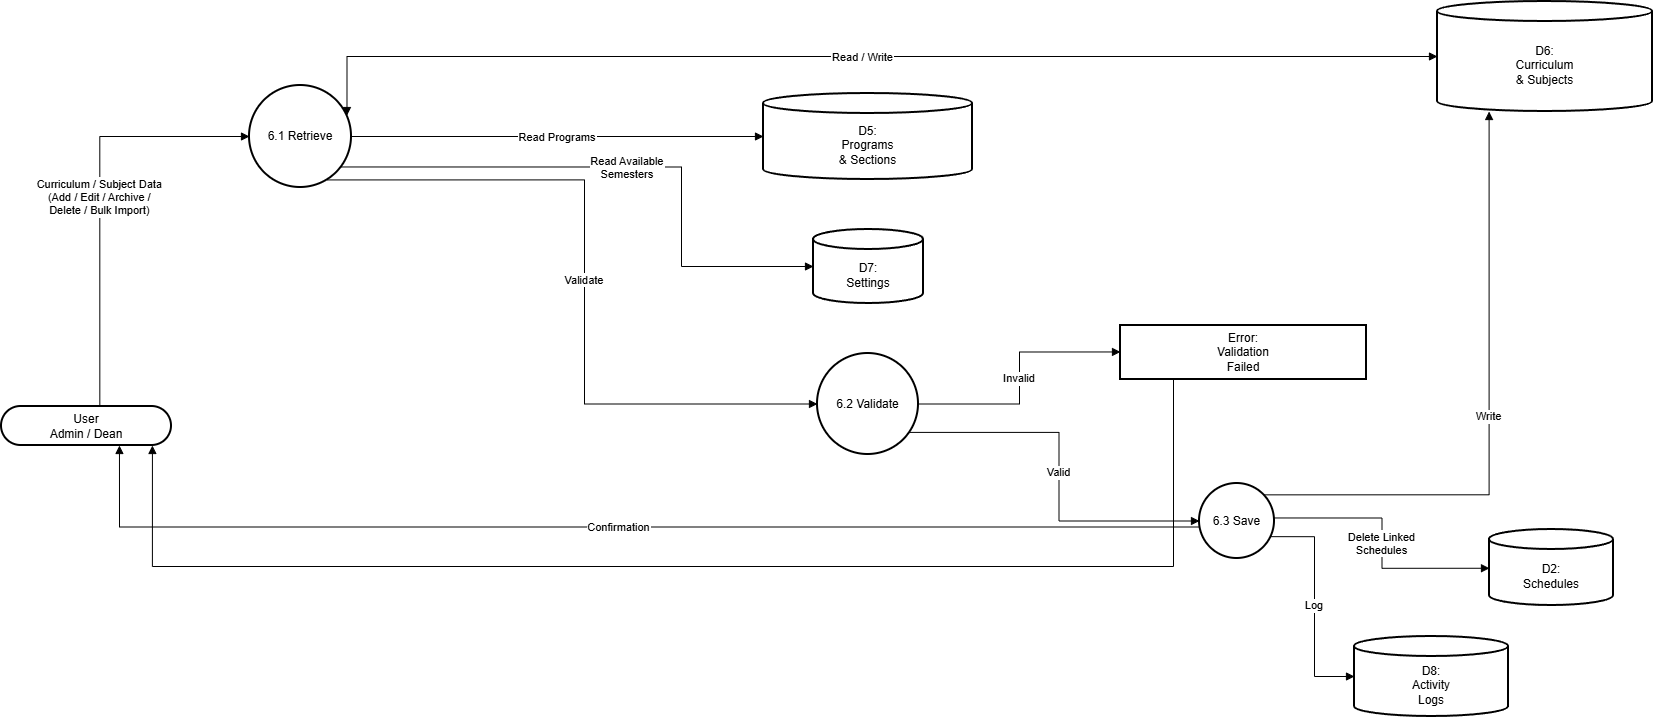

The diagram above was exported from draw.io. Its source (the exported page's mxGraphModel, read from the mxfile embedded in the PNG):
<mxGraphModel dx="1426" dy="825" grid="0" gridSize="10" guides="1" tooltips="1" connect="1" arrows="1" fold="1" page="1" pageScale="1" pageWidth="850" pageHeight="1100" background="#ffffff" math="0" shadow="0">
  <root>
    <mxCell id="0" />
    <mxCell id="1" parent="0" />
    <mxCell id="tBjOJCQz4JF5Mp_9XnNU-2267" parent="1" style="rounded=1;whiteSpace=wrap;arcSize=50;strokeWidth=2;" value="User&#10;Admin / Dean" vertex="1">
      <mxGeometry height="39" width="170" x="20" y="423" as="geometry" />
    </mxCell>
    <mxCell id="tBjOJCQz4JF5Mp_9XnNU-2268" parent="1" style="ellipse;aspect=fixed;strokeWidth=2;whiteSpace=wrap;" value="6.1 Retrieve" vertex="1">
      <mxGeometry height="102" width="102" x="268" y="102" as="geometry" />
    </mxCell>
    <mxCell id="tBjOJCQz4JF5Mp_9XnNU-2269" parent="1" style="ellipse;aspect=fixed;strokeWidth=2;whiteSpace=wrap;" value="6.2 Validate" vertex="1">
      <mxGeometry height="101" width="101" x="836" y="370" as="geometry" />
    </mxCell>
    <mxCell id="tBjOJCQz4JF5Mp_9XnNU-2270" parent="1" style="ellipse;aspect=fixed;strokeWidth=2;whiteSpace=wrap;" value="6.3 Save" vertex="1">
      <mxGeometry height="75" width="75" x="1218" y="500" as="geometry" />
    </mxCell>
    <mxCell id="tBjOJCQz4JF5Mp_9XnNU-2271" parent="1" style="whiteSpace=wrap;strokeWidth=2;" value="Error:&#10;Validation&#10;Failed" vertex="1">
      <mxGeometry height="54" width="246" x="1139" y="342" as="geometry" />
    </mxCell>
    <mxCell id="tBjOJCQz4JF5Mp_9XnNU-2272" parent="1" style="shape=cylinder3;boundedLbl=1;backgroundOutline=1;size=10;strokeWidth=2;whiteSpace=wrap;" value="D2:&#10;Schedules" vertex="1">
      <mxGeometry height="76" width="124" x="1508" y="546" as="geometry" />
    </mxCell>
    <mxCell id="tBjOJCQz4JF5Mp_9XnNU-2273" parent="1" style="shape=cylinder3;boundedLbl=1;backgroundOutline=1;size=10;strokeWidth=2;whiteSpace=wrap;" value="D5:&#10;Programs&#10;&amp; Sections" vertex="1">
      <mxGeometry height="86" width="209" x="782" y="110" as="geometry" />
    </mxCell>
    <mxCell id="tBjOJCQz4JF5Mp_9XnNU-2274" parent="1" style="shape=cylinder3;boundedLbl=1;backgroundOutline=1;size=10;strokeWidth=2;whiteSpace=wrap;" value="D6:&#10;Curriculum&#10;&amp; Subjects" vertex="1">
      <mxGeometry height="110" width="215" x="1456" y="18" as="geometry" />
    </mxCell>
    <mxCell id="tBjOJCQz4JF5Mp_9XnNU-2275" parent="1" style="shape=cylinder3;boundedLbl=1;backgroundOutline=1;size=10;strokeWidth=2;whiteSpace=wrap;" value="D7:&#10;Settings" vertex="1">
      <mxGeometry height="74" width="110" x="832" y="246" as="geometry" />
    </mxCell>
    <mxCell id="tBjOJCQz4JF5Mp_9XnNU-2276" parent="1" style="shape=cylinder3;boundedLbl=1;backgroundOutline=1;size=10;strokeWidth=2;whiteSpace=wrap;" value="D8:&#10;Activity&#10;Logs" vertex="1">
      <mxGeometry height="80" width="154" x="1373" y="653" as="geometry" />
    </mxCell>
    <mxCell id="tBjOJCQz4JF5Mp_9XnNU-2277" edge="1" parent="1" source="tBjOJCQz4JF5Mp_9XnNU-2267" style="startArrow=none;endArrow=block;exitX=0.58;exitY=-0.01;entryX=0;entryY=0.5;rounded=0;edgeStyle=orthogonalEdgeStyle;" target="tBjOJCQz4JF5Mp_9XnNU-2268" value="Curriculum / Subject Data&#10;(Add / Edit / Archive /&#10;Delete / Bulk Import)">
      <mxGeometry relative="1" as="geometry" />
    </mxCell>
    <mxCell id="tBjOJCQz4JF5Mp_9XnNU-2278" edge="1" parent="1" source="tBjOJCQz4JF5Mp_9XnNU-2268" style="startArrow=block;endArrow=block;exitX=1;exitY=0.27;rounded=0;edgeStyle=orthogonalEdgeStyle;entryX=0;entryY=0.5;entryDx=0;entryDy=0;entryPerimeter=0;" target="tBjOJCQz4JF5Mp_9XnNU-2274" value="Read / Write">
      <mxGeometry relative="1" as="geometry">
        <Array as="points">
          <mxPoint x="366" y="73" />
        </Array>
        <mxPoint x="1367" y="173" as="targetPoint" />
      </mxGeometry>
    </mxCell>
    <mxCell id="tBjOJCQz4JF5Mp_9XnNU-2279" edge="1" parent="1" source="tBjOJCQz4JF5Mp_9XnNU-2268" style="startArrow=none;endArrow=block;exitX=1;exitY=0.5;entryX=0;entryY=0.5;rounded=0;edgeStyle=orthogonalEdgeStyle;" target="tBjOJCQz4JF5Mp_9XnNU-2273" value="Read Programs">
      <mxGeometry relative="1" as="geometry" />
    </mxCell>
    <mxCell id="tBjOJCQz4JF5Mp_9XnNU-2280" edge="1" parent="1" source="tBjOJCQz4JF5Mp_9XnNU-2268" style="startArrow=none;endArrow=block;exitX=1;exitY=0.88;entryX=0;entryY=0.5;rounded=0;edgeStyle=orthogonalEdgeStyle;" target="tBjOJCQz4JF5Mp_9XnNU-2275" value="Read Available&#10;Semesters">
      <mxGeometry relative="1" as="geometry">
        <Array as="points">
          <mxPoint x="700" y="183" />
          <mxPoint x="700" y="283" />
        </Array>
      </mxGeometry>
    </mxCell>
    <mxCell id="tBjOJCQz4JF5Mp_9XnNU-2281" edge="1" parent="1" source="tBjOJCQz4JF5Mp_9XnNU-2268" style="startArrow=none;endArrow=block;exitX=0.82;exitY=1.01;entryX=0;entryY=0.5;rounded=0;edgeStyle=orthogonalEdgeStyle;" target="tBjOJCQz4JF5Mp_9XnNU-2269" value="Validate">
      <mxGeometry relative="1" as="geometry" />
    </mxCell>
    <mxCell id="tBjOJCQz4JF5Mp_9XnNU-2282" edge="1" parent="1" source="tBjOJCQz4JF5Mp_9XnNU-2269" style="startArrow=none;endArrow=block;exitX=1;exitY=0.5;entryX=0;entryY=0.49;rounded=0;edgeStyle=orthogonalEdgeStyle;" target="tBjOJCQz4JF5Mp_9XnNU-2271" value="Invalid">
      <mxGeometry relative="1" as="geometry" />
    </mxCell>
    <mxCell id="tBjOJCQz4JF5Mp_9XnNU-2283" edge="1" parent="1" source="tBjOJCQz4JF5Mp_9XnNU-2271" style="startArrow=none;endArrow=block;exitX=0.25;exitY=0.99;entryX=0.88;entryY=0.99;rounded=0;edgeStyle=orthogonalEdgeStyle;" target="tBjOJCQz4JF5Mp_9XnNU-2267" value="">
      <mxGeometry relative="1" as="geometry">
        <Array as="points">
          <mxPoint x="1192" y="396" />
          <mxPoint x="1192" y="583" />
          <mxPoint x="171" y="583" />
        </Array>
      </mxGeometry>
    </mxCell>
    <mxCell id="tBjOJCQz4JF5Mp_9XnNU-2284" edge="1" parent="1" source="tBjOJCQz4JF5Mp_9XnNU-2269" style="startArrow=none;endArrow=block;exitX=1;exitY=0.84;entryX=0;entryY=0.51;rounded=0;edgeStyle=orthogonalEdgeStyle;" target="tBjOJCQz4JF5Mp_9XnNU-2270" value="Valid">
      <mxGeometry relative="1" as="geometry" />
    </mxCell>
    <mxCell id="tBjOJCQz4JF5Mp_9XnNU-2285" edge="1" parent="1" source="tBjOJCQz4JF5Mp_9XnNU-2270" style="startArrow=none;endArrow=block;exitX=1;exitY=0.01;entryX=0.24;entryY=1;rounded=0;edgeStyle=orthogonalEdgeStyle;" target="tBjOJCQz4JF5Mp_9XnNU-2274" value="Write">
      <mxGeometry relative="1" as="geometry" />
    </mxCell>
    <mxCell id="tBjOJCQz4JF5Mp_9XnNU-2286" edge="1" parent="1" source="tBjOJCQz4JF5Mp_9XnNU-2270" style="startArrow=none;endArrow=block;exitX=1;exitY=0.46;entryX=0;entryY=0.51;rounded=0;edgeStyle=orthogonalEdgeStyle;" target="tBjOJCQz4JF5Mp_9XnNU-2272" value="Delete Linked&#10;Schedules">
      <mxGeometry relative="1" as="geometry" />
    </mxCell>
    <mxCell id="tBjOJCQz4JF5Mp_9XnNU-2287" edge="1" parent="1" source="tBjOJCQz4JF5Mp_9XnNU-2270" style="startArrow=none;endArrow=block;exitX=1;exitY=0.73;entryX=0;entryY=0.5;rounded=0;edgeStyle=orthogonalEdgeStyle;" target="tBjOJCQz4JF5Mp_9XnNU-2276" value="Log">
      <mxGeometry relative="1" as="geometry" />
    </mxCell>
    <mxCell id="tBjOJCQz4JF5Mp_9XnNU-2288" edge="1" parent="1" source="tBjOJCQz4JF5Mp_9XnNU-2270" style="startArrow=none;endArrow=block;exitX=0;exitY=0.59;entryX=0.69;entryY=0.99;rounded=0;edgeStyle=orthogonalEdgeStyle;" target="tBjOJCQz4JF5Mp_9XnNU-2267" value="Confirmation">
      <mxGeometry relative="1" as="geometry" />
    </mxCell>
  </root>
</mxGraphModel>